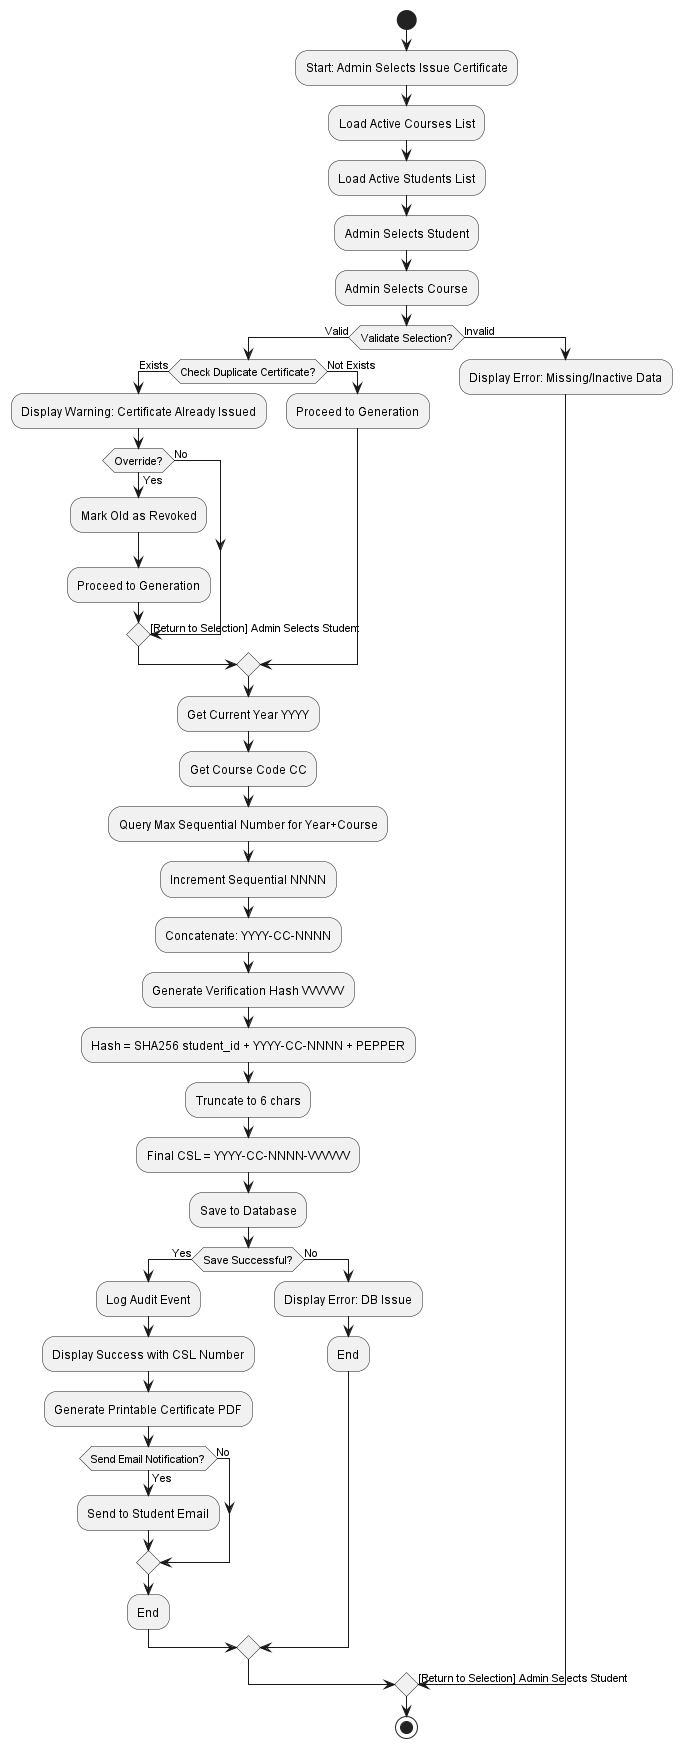

The diagram above was rendered by PlantUML. Its source (embedded in the PNG):
@startuml certificate_issuance
start
:Start: Admin Selects Issue Certificate;
:Load Active Courses List;
:Load Active Students List;
:Admin Selects Student;
:Admin Selects Course;
if (Validate Selection?) then (Valid)
  if (Check Duplicate Certificate?) then (Exists)
    :Display Warning: Certificate Already Issued;
    if (Override?) then (Yes)
      :Mark Old as Revoked;
      :Proceed to Generation;
    else (No)
      ->[Return to Selection] Admin Selects Student;
    endif
  else (Not Exists)
    :Proceed to Generation;
  endif
  :Get Current Year YYYY;
  :Get Course Code CC;
  :Query Max Sequential Number for Year+Course;
  :Increment Sequential NNNN;
  :Concatenate: YYYY-CC-NNNN;
  :Generate Verification Hash VVVVVV;
  :Hash = SHA256 student_id + YYYY-CC-NNNN + PEPPER;
  :Truncate to 6 chars;
  :Final CSL = YYYY-CC-NNNN-VVVVVV;
  :Save to Database;
  if (Save Successful?) then (Yes)
    :Log Audit Event;
    :Display Success with CSL Number;
    :Generate Printable Certificate PDF;
    if (Send Email Notification?) then (Yes)
      :Send to Student Email;
    else (No)
    endif
    :End;
  else (No)
    :Display Error: DB Issue;
    :End;
  endif
else (Invalid)
  :Display Error: Missing/Inactive Data;
  ->[Return to Selection] Admin Selects Student;
endif
stop
@enduml